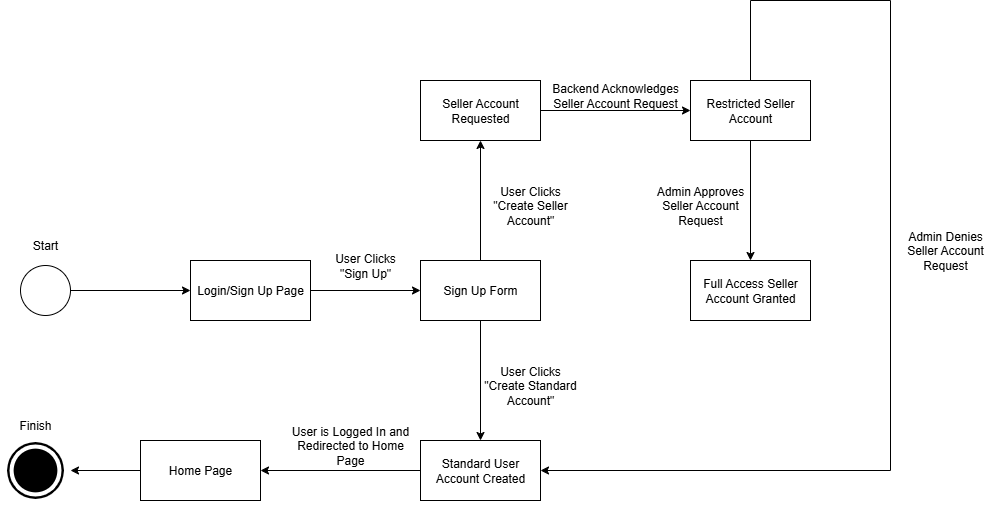

The diagram above was exported from draw.io. Its source (the exported page's mxGraphModel, read from the mxfile embedded in the PNG):
<mxGraphModel dx="1426" dy="743" grid="1" gridSize="10" guides="1" tooltips="1" connect="1" arrows="1" fold="1" page="1" pageScale="1" pageWidth="850" pageHeight="1100" math="0" shadow="0">
  <root>
    <mxCell id="0" />
    <mxCell id="1" parent="0" />
    <mxCell id="rxWHgNbgs79_KU53wzL6-1" value="" style="ellipse;whiteSpace=wrap;html=1;aspect=fixed;" parent="1" vertex="1">
      <mxGeometry x="30" y="425" width="50" height="50" as="geometry" />
    </mxCell>
    <mxCell id="rxWHgNbgs79_KU53wzL6-2" value="Login/Sign Up Page" style="rounded=0;whiteSpace=wrap;html=1;" parent="1" vertex="1">
      <mxGeometry x="200" y="420" width="120" height="60" as="geometry" />
    </mxCell>
    <mxCell id="rxWHgNbgs79_KU53wzL6-3" value="" style="endArrow=classic;html=1;rounded=0;entryX=0;entryY=0.5;entryDx=0;entryDy=0;exitX=1;exitY=0.5;exitDx=0;exitDy=0;" parent="1" source="rxWHgNbgs79_KU53wzL6-1" target="rxWHgNbgs79_KU53wzL6-2" edge="1">
      <mxGeometry width="50" height="50" relative="1" as="geometry">
        <mxPoint x="400" y="520" as="sourcePoint" />
        <mxPoint x="450" y="470" as="targetPoint" />
      </mxGeometry>
    </mxCell>
    <mxCell id="rxWHgNbgs79_KU53wzL6-4" value="Start" style="text;html=1;align=center;verticalAlign=middle;whiteSpace=wrap;rounded=0;" parent="1" vertex="1">
      <mxGeometry x="25" y="390" width="60" height="30" as="geometry" />
    </mxCell>
    <mxCell id="rxWHgNbgs79_KU53wzL6-5" value="Sign Up Form" style="rounded=0;whiteSpace=wrap;html=1;" parent="1" vertex="1">
      <mxGeometry x="430" y="420" width="120" height="60" as="geometry" />
    </mxCell>
    <mxCell id="rxWHgNbgs79_KU53wzL6-6" value="" style="endArrow=classic;html=1;rounded=0;exitX=1;exitY=0.5;exitDx=0;exitDy=0;entryX=0;entryY=0.5;entryDx=0;entryDy=0;" parent="1" source="rxWHgNbgs79_KU53wzL6-2" target="rxWHgNbgs79_KU53wzL6-5" edge="1">
      <mxGeometry width="50" height="50" relative="1" as="geometry">
        <mxPoint x="400" y="520" as="sourcePoint" />
        <mxPoint x="450" y="470" as="targetPoint" />
      </mxGeometry>
    </mxCell>
    <mxCell id="rxWHgNbgs79_KU53wzL6-7" value="User Clicks &quot;Sign Up&quot;" style="text;html=1;align=center;verticalAlign=middle;whiteSpace=wrap;rounded=0;" parent="1" vertex="1">
      <mxGeometry x="330" y="410" width="90" height="30" as="geometry" />
    </mxCell>
    <mxCell id="rxWHgNbgs79_KU53wzL6-8" value="Seller Account Requested" style="rounded=0;whiteSpace=wrap;html=1;" parent="1" vertex="1">
      <mxGeometry x="430" y="240" width="120" height="60" as="geometry" />
    </mxCell>
    <mxCell id="rxWHgNbgs79_KU53wzL6-9" value="Standard User Account Created" style="rounded=0;whiteSpace=wrap;html=1;" parent="1" vertex="1">
      <mxGeometry x="430" y="600" width="120" height="60" as="geometry" />
    </mxCell>
    <mxCell id="rxWHgNbgs79_KU53wzL6-10" value="" style="endArrow=classic;html=1;rounded=0;entryX=0.5;entryY=1;entryDx=0;entryDy=0;exitX=0.5;exitY=0;exitDx=0;exitDy=0;" parent="1" source="rxWHgNbgs79_KU53wzL6-5" target="rxWHgNbgs79_KU53wzL6-8" edge="1">
      <mxGeometry width="50" height="50" relative="1" as="geometry">
        <mxPoint x="400" y="520" as="sourcePoint" />
        <mxPoint x="450" y="470" as="targetPoint" />
      </mxGeometry>
    </mxCell>
    <mxCell id="rxWHgNbgs79_KU53wzL6-11" value="" style="endArrow=classic;html=1;rounded=0;entryX=0.5;entryY=0;entryDx=0;entryDy=0;exitX=0.5;exitY=1;exitDx=0;exitDy=0;" parent="1" source="rxWHgNbgs79_KU53wzL6-5" target="rxWHgNbgs79_KU53wzL6-9" edge="1">
      <mxGeometry width="50" height="50" relative="1" as="geometry">
        <mxPoint x="400" y="520" as="sourcePoint" />
        <mxPoint x="450" y="470" as="targetPoint" />
      </mxGeometry>
    </mxCell>
    <mxCell id="rxWHgNbgs79_KU53wzL6-12" value="User Clicks &quot;Create Seller Account&quot;" style="text;html=1;align=center;verticalAlign=middle;whiteSpace=wrap;rounded=0;" parent="1" vertex="1">
      <mxGeometry x="490" y="350" width="100" height="30" as="geometry" />
    </mxCell>
    <mxCell id="rxWHgNbgs79_KU53wzL6-13" value="User Clicks &quot;Create Standard Account&quot;" style="text;html=1;align=center;verticalAlign=middle;whiteSpace=wrap;rounded=0;" parent="1" vertex="1">
      <mxGeometry x="490" y="530" width="100" height="30" as="geometry" />
    </mxCell>
    <mxCell id="rxWHgNbgs79_KU53wzL6-14" value="Restricted Seller Account" style="rounded=0;whiteSpace=wrap;html=1;" parent="1" vertex="1">
      <mxGeometry x="700" y="240" width="120" height="60" as="geometry" />
    </mxCell>
    <mxCell id="rxWHgNbgs79_KU53wzL6-16" value="Backend Acknowledges Seller Account Request" style="text;html=1;align=center;verticalAlign=middle;whiteSpace=wrap;rounded=0;" parent="1" vertex="1">
      <mxGeometry x="560" y="240" width="130" height="30" as="geometry" />
    </mxCell>
    <mxCell id="rxWHgNbgs79_KU53wzL6-18" value="" style="endArrow=classic;html=1;rounded=0;entryX=0;entryY=0.5;entryDx=0;entryDy=0;exitX=1;exitY=0.5;exitDx=0;exitDy=0;" parent="1" source="rxWHgNbgs79_KU53wzL6-8" target="rxWHgNbgs79_KU53wzL6-14" edge="1">
      <mxGeometry width="50" height="50" relative="1" as="geometry">
        <mxPoint x="400" y="520" as="sourcePoint" />
        <mxPoint x="450" y="470" as="targetPoint" />
      </mxGeometry>
    </mxCell>
    <mxCell id="rxWHgNbgs79_KU53wzL6-19" value="Full Access Seller Account Granted" style="rounded=0;whiteSpace=wrap;html=1;" parent="1" vertex="1">
      <mxGeometry x="700" y="420" width="120" height="60" as="geometry" />
    </mxCell>
    <mxCell id="rxWHgNbgs79_KU53wzL6-22" value="" style="endArrow=classic;html=1;rounded=0;entryX=0.5;entryY=0;entryDx=0;entryDy=0;exitX=0.5;exitY=1;exitDx=0;exitDy=0;" parent="1" source="rxWHgNbgs79_KU53wzL6-14" target="rxWHgNbgs79_KU53wzL6-19" edge="1">
      <mxGeometry width="50" height="50" relative="1" as="geometry">
        <mxPoint x="400" y="520" as="sourcePoint" />
        <mxPoint x="450" y="470" as="targetPoint" />
      </mxGeometry>
    </mxCell>
    <mxCell id="rxWHgNbgs79_KU53wzL6-23" value="Admin Approves Seller Account Request" style="text;html=1;align=center;verticalAlign=middle;whiteSpace=wrap;rounded=0;" parent="1" vertex="1">
      <mxGeometry x="660" y="350" width="100" height="30" as="geometry" />
    </mxCell>
    <mxCell id="rxWHgNbgs79_KU53wzL6-24" value="" style="endArrow=none;html=1;rounded=0;entryX=0.5;entryY=0;entryDx=0;entryDy=0;" parent="1" target="rxWHgNbgs79_KU53wzL6-14" edge="1">
      <mxGeometry width="50" height="50" relative="1" as="geometry">
        <mxPoint x="760" y="160" as="sourcePoint" />
        <mxPoint x="450" y="470" as="targetPoint" />
      </mxGeometry>
    </mxCell>
    <mxCell id="rxWHgNbgs79_KU53wzL6-25" value="" style="endArrow=none;html=1;rounded=0;" parent="1" edge="1">
      <mxGeometry width="50" height="50" relative="1" as="geometry">
        <mxPoint x="900" y="160" as="sourcePoint" />
        <mxPoint x="760" y="160" as="targetPoint" />
      </mxGeometry>
    </mxCell>
    <mxCell id="rxWHgNbgs79_KU53wzL6-26" value="" style="endArrow=none;html=1;rounded=0;" parent="1" edge="1">
      <mxGeometry width="50" height="50" relative="1" as="geometry">
        <mxPoint x="900" y="630" as="sourcePoint" />
        <mxPoint x="900" y="160" as="targetPoint" />
      </mxGeometry>
    </mxCell>
    <mxCell id="rxWHgNbgs79_KU53wzL6-27" value="" style="endArrow=classic;html=1;rounded=0;entryX=1;entryY=0.5;entryDx=0;entryDy=0;" parent="1" target="rxWHgNbgs79_KU53wzL6-9" edge="1">
      <mxGeometry width="50" height="50" relative="1" as="geometry">
        <mxPoint x="900" y="630" as="sourcePoint" />
        <mxPoint x="450" y="470" as="targetPoint" />
      </mxGeometry>
    </mxCell>
    <mxCell id="rxWHgNbgs79_KU53wzL6-28" value="Admin Denies Seller Account Request" style="text;html=1;align=center;verticalAlign=middle;whiteSpace=wrap;rounded=0;" parent="1" vertex="1">
      <mxGeometry x="900" y="395" width="110" height="30" as="geometry" />
    </mxCell>
    <mxCell id="rxWHgNbgs79_KU53wzL6-29" value="Home Page" style="rounded=0;whiteSpace=wrap;html=1;" parent="1" vertex="1">
      <mxGeometry x="150" y="600" width="120" height="60" as="geometry" />
    </mxCell>
    <mxCell id="rxWHgNbgs79_KU53wzL6-30" value="" style="endArrow=classic;html=1;rounded=0;entryX=1;entryY=0.5;entryDx=0;entryDy=0;exitX=0;exitY=0.5;exitDx=0;exitDy=0;" parent="1" source="rxWHgNbgs79_KU53wzL6-9" target="rxWHgNbgs79_KU53wzL6-29" edge="1">
      <mxGeometry width="50" height="50" relative="1" as="geometry">
        <mxPoint x="400" y="520" as="sourcePoint" />
        <mxPoint x="450" y="470" as="targetPoint" />
      </mxGeometry>
    </mxCell>
    <mxCell id="rxWHgNbgs79_KU53wzL6-31" value="User is Logged In and Redirected to Home Page" style="text;html=1;align=center;verticalAlign=middle;whiteSpace=wrap;rounded=0;" parent="1" vertex="1">
      <mxGeometry x="300" y="590" width="120" height="30" as="geometry" />
    </mxCell>
    <mxCell id="rxWHgNbgs79_KU53wzL6-32" value="" style="shape=image;html=1;verticalAlign=top;verticalLabelPosition=bottom;labelBackgroundColor=#ffffff;imageAspect=0;aspect=fixed;image=https://icons.diagrams.net/icon-cache1/Ionicons-2627/icon-ios7-circle-filled-1214.svg" parent="1" vertex="1">
      <mxGeometry x="10" y="595" width="70" height="70" as="geometry" />
    </mxCell>
    <mxCell id="rxWHgNbgs79_KU53wzL6-33" value="" style="endArrow=classic;html=1;rounded=0;entryX=1;entryY=0.5;entryDx=0;entryDy=0;exitX=0;exitY=0.5;exitDx=0;exitDy=0;" parent="1" source="rxWHgNbgs79_KU53wzL6-29" target="rxWHgNbgs79_KU53wzL6-32" edge="1">
      <mxGeometry width="50" height="50" relative="1" as="geometry">
        <mxPoint x="400" y="520" as="sourcePoint" />
        <mxPoint x="450" y="470" as="targetPoint" />
      </mxGeometry>
    </mxCell>
    <mxCell id="rxWHgNbgs79_KU53wzL6-34" value="Finish" style="text;html=1;align=center;verticalAlign=middle;whiteSpace=wrap;rounded=0;" parent="1" vertex="1">
      <mxGeometry x="15" y="570" width="60" height="30" as="geometry" />
    </mxCell>
  </root>
</mxGraphModel>